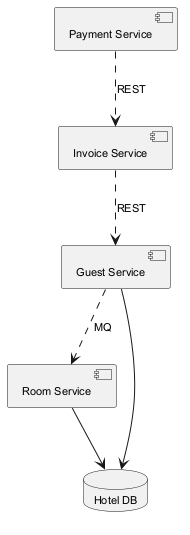

The diagram above was rendered by PlantUML. Its source (embedded in the PNG):
@startuml
skinparam monochrome true
skinparam defaultFontSize 11
component "Room Service" as C_RoomService
component "Guest Service" as C_GuestService
component "Payment Service" as C_PaymentService
component "Invoice Service" as C_InvoiceService
database "Hotel DB" as DB_hotel
C_RoomService --> DB_hotel
C_GuestService --> DB_hotel
C_PaymentService ..> C_InvoiceService : REST
C_GuestService ..> C_RoomService : MQ
C_InvoiceService ..> C_GuestService : REST
@enduml